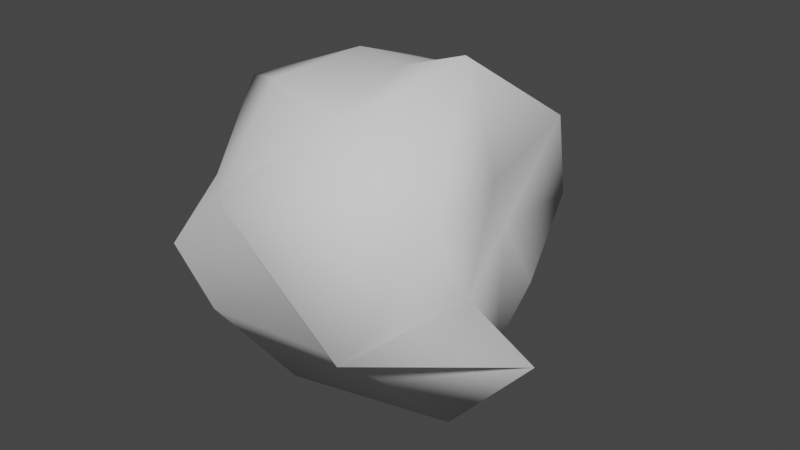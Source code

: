 # Source: Models.blend  (saved by Blender 3.2.14; exported with 4.5.12 LTS)
import bpy
from mathutils import Matrix  # noqa: F401  (used for matrix-valued properties, if any)

bpy.ops.wm.read_factory_settings(use_empty=True)
scene = bpy.context.scene
scene.name = 'Scene'

# ---- collections
col_collection = bpy.data.collections.new('Collection'); scene.collection.children.link(col_collection)

# ---- world
world_world = bpy.data.worlds.new('World'); scene.world = world_world
world_world.use_nodes = True; world_world.node_tree.nodes.clear()
_N = world_world.node_tree.nodes; _L = world_world.node_tree.links
n0 = _N.new('ShaderNodeOutputWorld'); n0.name = 'World Output'; n0.location = (300, 300)
n1 = _N.new('ShaderNodeBackground'); n1.name = 'Background'; n1.location = (10, 300)
n1.inputs[0].default_value = (0.05088, 0.05088, 0.05088, 1.0)
_L.new(n1.outputs[0], n0.inputs[0])
n0.is_active_output = True
world_world.color = (0.05088, 0.05088, 0.05088)
world_world.use_sun_shadow = False
world_world.sun_shadow_jitter_overblur = 0.0

# ---- meshes
me_icosphere = bpy.data.meshes.new('Icosphere')
me_icosphere.from_pydata([(0.3791, 0.5211, 0.09954), (1.0, 0.3749, 0.3508), (0.185, 0.1374, 0.2997), (0.1935, 0.3119, 0.2899), (0.2523, 0.758, 0.2857), (0.7384, 0.7535, 0.3082), (0.4151, 0.0, 0.7072), (0.2555, 0.1243, 0.7011), (0.07135, 0.6613, 0.7256), (0.6893, 0.8325, 0.7219), (0.7348, 0.5682, 0.6629), (0.5474, 0.4512, 0.9467), (0.241, 0.3575, 0.0), (0.7036, 0.4529, 0.009219), (0.5613, 0.2588, 0.2263), (0.7484, 0.5846, 0.1855), (0.6803, 0.6237, 0.1157), (0.3029, 0.4335, 0.09668), (0.0, 0.251, 0.2473), (0.4572, 0.7774, 0.07232), (0.1845, 0.7062, 0.219), (0.5528, 0.9105, 0.2552), (0.8286, 0.3491, 0.4774), (0.6787, 0.7122, 0.4746), (0.4043, 0.2191, 0.4218), (0.6868, 0.05782, 0.382), (0.07406, 0.2639, 0.5236), (0.1692, 0.0455, 0.5213), (0.1437, 0.8172, 0.393), (0.1451, 0.581, 0.5184), (0.7324, 0.8967, 0.5168), (0.3846, 0.873, 0.4641), (0.8862, 0.1586, 0.7287), (0.3224, 0.07074, 0.6955), (0.03505, 0.4592, 0.8069), (0.3035, 1.0, 0.7564), (0.7877, 0.7626, 0.7907), (0.5606, 0.1994, 0.8836), (0.7112, 0.4721, 1.0), (0.3056, 0.2782, 0.9087), (0.3503, 0.5269, 0.9325), (0.5355, 0.7144, 0.8713)], [], [(0, 13, 12), (1, 13, 15), (0, 12, 17), (0, 17, 19), (0, 19, 16), (1, 15, 22), (2, 14, 24), (3, 18, 26), (4, 20, 28), (5, 21, 30), (1, 22, 25), (2, 24, 27), (3, 26, 29), (4, 28, 31), (5, 30, 23), (6, 32, 37), (7, 33, 39), (8, 34, 40), (9, 35, 41), (10, 36, 38), (38, 41, 11), (38, 36, 41), (36, 9, 41), (41, 40, 11), (41, 35, 40), (35, 8, 40), (40, 39, 11), (40, 34, 39), (34, 7, 39), (39, 37, 11), (39, 33, 37), (33, 6, 37), (37, 38, 11), (37, 32, 38), (32, 10, 38), (23, 36, 10), (23, 30, 36), (30, 9, 36), (31, 35, 9), (31, 28, 35), (28, 8, 35), (29, 34, 8), (29, 26, 34), (26, 7, 34), (27, 33, 7), (27, 24, 33), (24, 6, 33), (25, 32, 6), (25, 22, 32), (22, 10, 32), (30, 31, 9), (30, 21, 31), (21, 4, 31), (28, 29, 8), (28, 20, 29), (20, 3, 29), (26, 27, 7), (26, 18, 27), (18, 2, 27), (24, 25, 6), (24, 14, 25), (14, 1, 25), (22, 23, 10), (22, 15, 23), (15, 5, 23), (16, 21, 5), (16, 19, 21), (19, 4, 21), (19, 20, 4), (19, 17, 20), (17, 3, 20), (17, 18, 3), (17, 12, 18), (12, 2, 18), (15, 16, 5), (15, 13, 16), (13, 0, 16), (12, 14, 2), (12, 13, 14), (13, 1, 14)])
me_icosphere.polygons.foreach_set('use_smooth', [True] * 80)
_uv = me_icosphere.uv_layers.new(name='UVMap')
_uv.uv.foreach_set('vector', [0.1818, 0.0, 0.2273, 0.07873, 0.1364, 0.07873, 0.2727, 0.1575, 0.3182, 0.07873, 0.3636, 0.1575, 0.9091, 0.0, 0.9545, 0.07873, 0.8636, 0.07873, 0.7273, 0.0, 0.7727, 0.07873, 0.6818, 0.07873, 0.5455, 0.0, 0.5909, 0.07873, 0.5, 0.07873, 0.2727, 0.1575, 0.3636, 0.1575, 0.3182, 0.2362, 0.09091, 0.1575, 0.1818, 0.1575, 0.1364, 0.2362, 0.8182, 0.1575, 0.9091, 0.1575, 0.8636, 0.2362, 0.6364, 0.1575, 0.7273, 0.1575, 0.6818, 0.2362, 0.4545, 0.1575, 0.5455, 0.1575, 0.5, 0.2362, 0.2727, 0.1575, 0.3182, 0.2362, 0.2273, 0.2362, 0.09091, 0.1575, 0.1364, 0.2362, 0.04546, 0.2362, 0.8182, 0.1575, 0.8636, 0.2362, 0.7727, 0.2362, 0.6364, 0.1575, 0.6818, 0.2362, 0.5909, 0.2362, 0.4545, 0.1575, 0.5, 0.2362, 0.4091, 0.2362, 0.1818, 0.3149, 0.2727, 0.3149, 0.2273, 0.3937, 0.0, 0.3149, 0.09091, 0.3149, 0.04546, 0.3937, 0.7273, 0.3149, 0.8182, 0.3149, 0.7727, 0.3937, 0.5455, 0.3149, 0.6364, 0.3149, 0.5909, 0.3937, 0.3636, 0.3149, 0.4545, 0.3149, 0.4091, 0.3937, 0.4091, 0.3937, 0.5, 0.3937, 0.4545, 0.4724, 0.4091, 0.3937, 0.4545, 0.3149, 0.5, 0.3937, 0.4545, 0.3149, 0.5455, 0.3149, 0.5, 0.3937, 0.5909, 0.3937, 0.6818, 0.3937, 0.6364, 0.4724, 0.5909, 0.3937, 0.6364, 0.3149, 0.6818, 0.3937, 0.6364, 0.3149, 0.7273, 0.3149, 0.6818, 0.3937, 0.7727, 0.3937, 0.8636, 0.3937, 0.8182, 0.4724, 0.7727, 0.3937, 0.8182, 0.3149, 0.8636, 0.3937, 0.8182, 0.3149, 0.9091, 0.3149, 0.8636, 0.3937, 0.04546, 0.3937, 0.1364, 0.3937, 0.09091, 0.4724, 0.04546, 0.3937, 0.09091, 0.3149, 0.1364, 0.3937, 0.09091, 0.3149, 0.1818, 0.3149, 0.1364, 0.3937, 0.2273, 0.3937, 0.3182, 0.3937, 0.2727, 0.4724, 0.2273, 0.3937, 0.2727, 0.3149, 0.3182, 0.3937, 0.2727, 0.3149, 0.3636, 0.3149, 0.3182, 0.3937, 0.4091, 0.2362, 0.4545, 0.3149, 0.3636, 0.3149, 0.4091, 0.2362, 0.5, 0.2362, 0.4545, 0.3149, 0.5, 0.2362, 0.5455, 0.3149, 0.4545, 0.3149, 0.5909, 0.2362, 0.6364, 0.3149, 0.5455, 0.3149, 0.5909, 0.2362, 0.6818, 0.2362, 0.6364, 0.3149, 0.6818, 0.2362, 0.7273, 0.3149, 0.6364, 0.3149, 0.7727, 0.2362, 0.8182, 0.3149, 0.7273, 0.3149, 0.7727, 0.2362, 0.8636, 0.2362, 0.8182, 0.3149, 0.8636, 0.2362, 0.9091, 0.3149, 0.8182, 0.3149, 0.04546, 0.2362, 0.09091, 0.3149, 0.0, 0.3149, 0.04546, 0.2362, 0.1364, 0.2362, 0.09091, 0.3149, 0.1364, 0.2362, 0.1818, 0.3149, 0.09091, 0.3149, 0.2273, 0.2362, 0.2727, 0.3149, 0.1818, 0.3149, 0.2273, 0.2362, 0.3182, 0.2362, 0.2727, 0.3149, 0.3182, 0.2362, 0.3636, 0.3149, 0.2727, 0.3149, 0.5, 0.2362, 0.5909, 0.2362, 0.5455, 0.3149, 0.5, 0.2362, 0.5455, 0.1575, 0.5909, 0.2362, 0.5455, 0.1575, 0.6364, 0.1575, 0.5909, 0.2362, 0.6818, 0.2362, 0.7727, 0.2362, 0.7273, 0.3149, 0.6818, 0.2362, 0.7273, 0.1575, 0.7727, 0.2362, 0.7273, 0.1575, 0.8182, 0.1575, 0.7727, 0.2362, 0.8636, 0.2362, 0.9545, 0.2362, 0.9091, 0.3149, 0.8636, 0.2362, 0.9091, 0.1575, 0.9545, 0.2362, 0.9091, 0.1575, 1.0, 0.1575, 0.9545, 0.2362, 0.1364, 0.2362, 0.2273, 0.2362, 0.1818, 0.3149, 0.1364, 0.2362, 0.1818, 0.1575, 0.2273, 0.2362, 0.1818, 0.1575, 0.2727, 0.1575, 0.2273, 0.2362, 0.3182, 0.2362, 0.4091, 0.2362, 0.3636, 0.3149, 0.3182, 0.2362, 0.3636, 0.1575, 0.4091, 0.2362, 0.3636, 0.1575, 0.4545, 0.1575, 0.4091, 0.2362, 0.5, 0.07873, 0.5455, 0.1575, 0.4545, 0.1575, 0.5, 0.07873, 0.5909, 0.07873, 0.5455, 0.1575, 0.5909, 0.07873, 0.6364, 0.1575, 0.5455, 0.1575, 0.6818, 0.07873, 0.7273, 0.1575, 0.6364, 0.1575, 0.6818, 0.07873, 0.7727, 0.07873, 0.7273, 0.1575, 0.7727, 0.07873, 0.8182, 0.1575, 0.7273, 0.1575, 0.8636, 0.07873, 0.9091, 0.1575, 0.8182, 0.1575, 0.8636, 0.07873, 0.9545, 0.07873, 0.9091, 0.1575, 0.9545, 0.07873, 1.0, 0.1575, 0.9091, 0.1575, 0.3636, 0.1575, 0.4091, 0.07873, 0.4545, 0.1575, 0.3636, 0.1575, 0.3182, 0.07873, 0.4091, 0.07873, 0.3182, 0.07873, 0.3636, 0.0, 0.4091, 0.07873, 0.1364, 0.07873, 0.1818, 0.1575, 0.09091, 0.1575, 0.1364, 0.07873, 0.2273, 0.07873, 0.1818, 0.1575, 0.2273, 0.07873, 0.2727, 0.1575, 0.1818, 0.1575])
me_icosphere.update()

# ---- objects
ob_icosphere = bpy.data.objects.new('Icosphere', me_icosphere)

# ---- transforms, parenting, visibility, modifiers, constraints
ob_icosphere.location = (0.0, 0.0, 0.0)

# ---- collection membership
col_collection.objects.link(ob_icosphere)

# ---- scene / render settings (as saved in the file)
scene.frame_start = 1; scene.frame_end = 250; scene.frame_set(1)
scene.render.engine = 'BLENDER_EEVEE_NEXT'
scene.cycles.sampling_pattern = 'TABULATED_SOBOL'
scene.cycles.use_light_tree = False
scene.view_settings.view_transform = 'Filmic'
bpy.context.view_layer.update()

# ---- added for rendering (the .blend has no active camera and no usable light): camera, sun
cam_auto = bpy.data.cameras.new('AutoCamera')
cam_auto.lens = 50.0
cam_auto.sensor_width = 36.0
cam_auto.clip_end = 1000.0
ob_auto_camera = bpy.data.objects.new('AutoCamera', cam_auto)
scene.collection.objects.link(ob_auto_camera)
ob_auto_camera.location = (2.10254, -1.42304, 1.78203)
ob_auto_camera.rotation_euler = (1.09748, -7.21219e-08, 0.694738)
scene.camera = ob_auto_camera
light_auto_sun = bpy.data.lights.new('AutoSun', 'SUN')
light_auto_sun.energy = 3.0
light_auto_sun.angle = 0.0523599
ob_auto_sun = bpy.data.objects.new('AutoSun', light_auto_sun)
scene.collection.objects.link(ob_auto_sun)
ob_auto_sun.rotation_euler = (0.872665, 0.174533, 0.523599)
bpy.context.view_layer.update()
